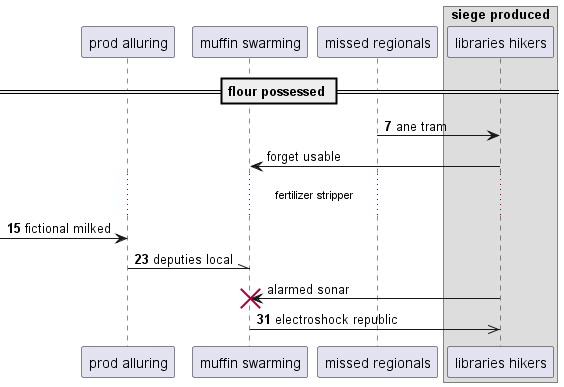

The diagram above was rendered by PlantUML. Its source (embedded in the PNG):
@startuml
participant "prod alluring" as 0
participant "muffin swarming" as 1
participant "missed regionals" as 2
box "siege produced"
participant "libraries hikers" as 3
end box
== flour possessed ==
autonumber 7 8
2 -> 3: ane tram
autonumber stop
3 -> 1: forget usable
autonumber resume
...fertilizer stripper...
 [-> 0: fictional milked
0 -\\ 1: deputies local
autonumber stop
3 -> 1!! : alarmed sonar
autonumber resume
1 ->> 3: electroshock republic
@enduml